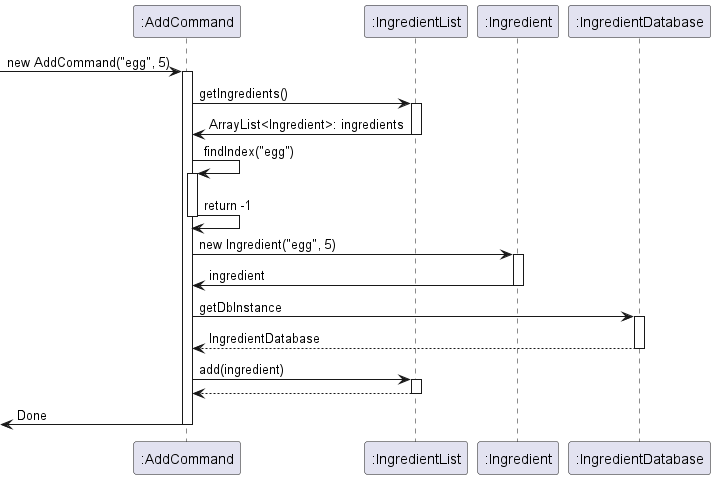

The diagram above was rendered by PlantUML. Its source (embedded in the PNG):
@startuml
'https://plantuml.com/sequence-diagram

[-> ":AddCommand": new AddCommand("egg", 5)

activate ":AddCommand"

":AddCommand" -> ":IngredientList": getIngredients()
activate ":IngredientList"
":AddCommand" <- ":IngredientList": ArrayList<Ingredient>: ingredients
deactivate ":IngredientList"

":AddCommand" -> ":AddCommand": findIndex("egg")
activate ":AddCommand"

":AddCommand" -> ":AddCommand": return -1

deactivate ":AddCommand"

":AddCommand" -> ":Ingredient": new Ingredient("egg", 5)
activate ":Ingredient"
":AddCommand" <- ":Ingredient": ingredient
deactivate ":Ingredient"

":AddCommand" -> ":IngredientDatabase": getDbInstance
activate ":IngredientDatabase"
":AddCommand" <-- ":IngredientDatabase": IngredientDatabase
deactivate ":IngredientDatabase"

":AddCommand" -> ":IngredientList": add(ingredient)
activate ":IngredientList"
":AddCommand" <-- ":IngredientList":
deactivate ":IngredientList"

[<- ":AddCommand": Done
deactivate ":AddCommand"

@enduml